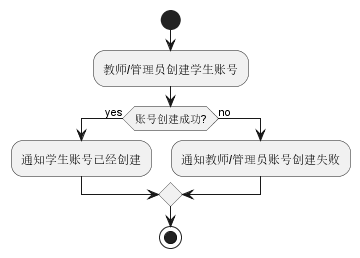

The diagram above was rendered by PlantUML. Its source (embedded in the PNG):
@startuml
start
:教师/管理员创建学生账号;
if (账号创建成功?) then (yes)
  :通知学生账号已经创建;
else (no)
  :通知教师/管理员账号创建失败;
endif
stop
@enduml